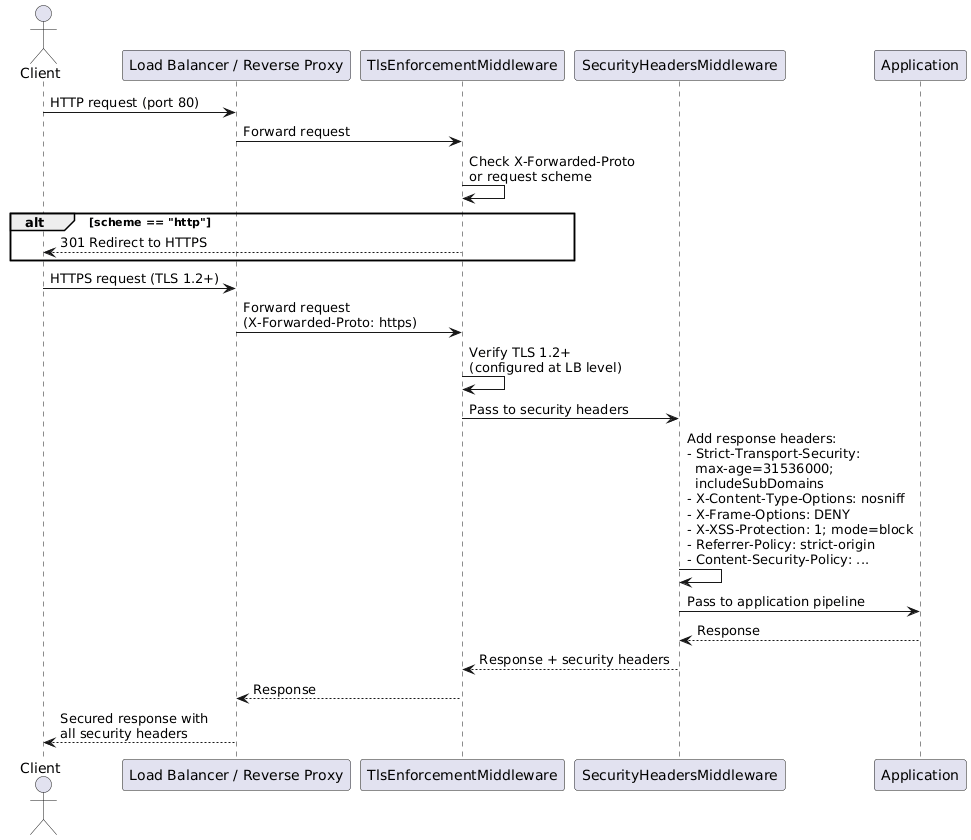

The diagram above was rendered by PlantUML. Its source (embedded in the PNG):
@startuml
actor Client as C
participant "Load Balancer / Reverse Proxy" as LB
participant "TlsEnforcementMiddleware" as TLS
participant "SecurityHeadersMiddleware" as SH
participant "Application" as APP

C -> LB : HTTP request (port 80)
LB -> TLS : Forward request
TLS -> TLS : Check X-Forwarded-Proto\nor request scheme

alt scheme == "http"
  TLS --> C : 301 Redirect to HTTPS
end

C -> LB : HTTPS request (TLS 1.2+)
LB -> TLS : Forward request\n(X-Forwarded-Proto: https)
TLS -> TLS : Verify TLS 1.2+\n(configured at LB level)

TLS -> SH : Pass to security headers
SH -> SH : Add response headers:\n- Strict-Transport-Security:\n  max-age=31536000;\n  includeSubDomains\n- X-Content-Type-Options: nosniff\n- X-Frame-Options: DENY\n- X-XSS-Protection: 1; mode=block\n- Referrer-Policy: strict-origin\n- Content-Security-Policy: ...

SH -> APP : Pass to application pipeline
APP --> SH : Response
SH --> TLS : Response + security headers
TLS --> LB : Response
LB --> C : Secured response with\nall security headers
@enduml